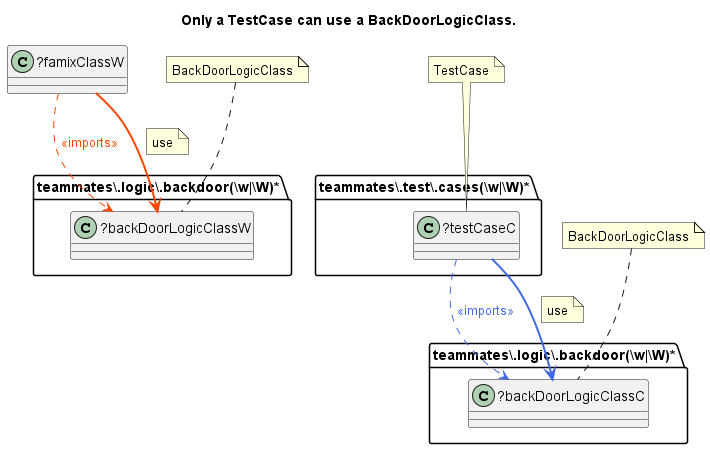

The diagram above was rendered by PlantUML. Its source (embedded in the PNG):
@startuml Only a TestCase can use a BackDoorLogicClass.
title Only a TestCase can use a BackDoorLogicClass.
folder "teammates\\.logic\\.backdoor(\\w|\\W)*" as package2 {
class "?backDoorLogicClassW" as backDoorLogicClassW {
}
}
folder "teammates\\.test\\.cases(\\w|\\W)*" as package {
class "?testCaseC" as testCaseC {
}
}
folder "teammates\\.logic\\.backdoor(\\w|\\W)*" as package1 {
class "?backDoorLogicClassC" as backDoorLogicClassC {
}
}
class "?famixClassW" as famixClassW {
}
testCaseC -[dashed]-> backDoorLogicClassC #line:RoyalBlue;text:RoyalBlue : <<imports>>
testCaseC -[bold]-> backDoorLogicClassC #line:RoyalBlue;text:RoyalBlue 
note on link: use
famixClassW -[dashed]-> backDoorLogicClassW #line:OrangeRed;text:OrangeRed : <<imports>>
famixClassW -[bold]-> backDoorLogicClassW #line:OrangeRed;text:OrangeRed 
note on link: use
note "BackDoorLogicClass" as BackDoorLogicClass1
BackDoorLogicClass1 .. backDoorLogicClassW
note "TestCase" as TestCase
TestCase .. testCaseC
note "BackDoorLogicClass" as BackDoorLogicClass
BackDoorLogicClass .. backDoorLogicClassC
@enduml